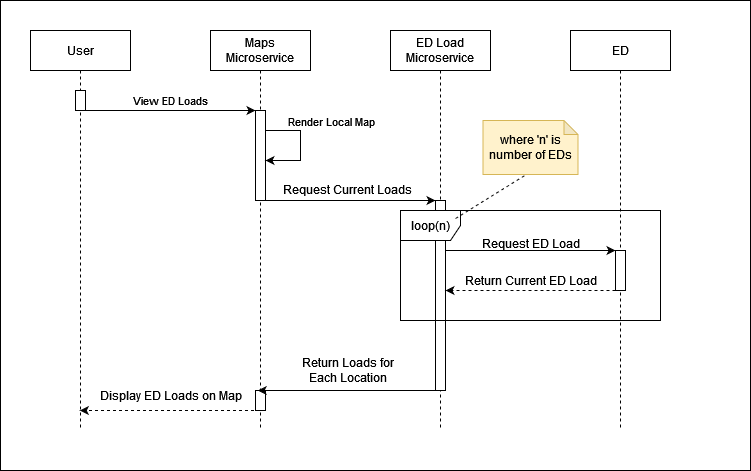

The diagram above was exported from draw.io. Its source (the exported page's mxGraphModel, read from the mxfile embedded in the PNG):
<mxGraphModel dx="851" dy="500" grid="1" gridSize="10" guides="1" tooltips="1" connect="1" arrows="1" fold="1" page="1" pageScale="1" pageWidth="850" pageHeight="1100" math="0" shadow="0">
  <root>
    <mxCell id="0" />
    <mxCell id="1" parent="0" />
    <mxCell id="lhhs_oqiXvlZ90g_QW_6-39" value="" style="rounded=0;whiteSpace=wrap;html=1;" vertex="1" parent="1">
      <mxGeometry x="10" y="10" width="750" height="470" as="geometry" />
    </mxCell>
    <mxCell id="lhhs_oqiXvlZ90g_QW_6-22" value="" style="endArrow=classic;html=1;rounded=0;" edge="1" parent="1" source="lhhs_oqiXvlZ90g_QW_6-6" target="aM9ryv3xv72pqoxQDRHE-6">
      <mxGeometry width="50" height="50" relative="1" as="geometry">
        <mxPoint x="275" y="280" as="sourcePoint" />
        <mxPoint x="625" y="280" as="targetPoint" />
        <Array as="points">
          <mxPoint x="360" y="210" />
        </Array>
      </mxGeometry>
    </mxCell>
    <mxCell id="aM9ryv3xv72pqoxQDRHE-1" value="User" style="shape=umlLifeline;perimeter=lifelinePerimeter;whiteSpace=wrap;html=1;container=0;dropTarget=0;collapsible=0;recursiveResize=0;outlineConnect=0;portConstraint=eastwest;newEdgeStyle={&quot;edgeStyle&quot;:&quot;elbowEdgeStyle&quot;,&quot;elbow&quot;:&quot;vertical&quot;,&quot;curved&quot;:0,&quot;rounded&quot;:0};" parent="1" vertex="1">
      <mxGeometry x="40" y="40" width="100" height="400" as="geometry" />
    </mxCell>
    <mxCell id="aM9ryv3xv72pqoxQDRHE-2" value="" style="html=1;points=[];perimeter=orthogonalPerimeter;outlineConnect=0;targetShapes=umlLifeline;portConstraint=eastwest;newEdgeStyle={&quot;edgeStyle&quot;:&quot;elbowEdgeStyle&quot;,&quot;elbow&quot;:&quot;vertical&quot;,&quot;curved&quot;:0,&quot;rounded&quot;:0};" parent="aM9ryv3xv72pqoxQDRHE-1" vertex="1">
      <mxGeometry x="45" y="60" width="10" height="20" as="geometry" />
    </mxCell>
    <mxCell id="aM9ryv3xv72pqoxQDRHE-5" value="ED Load Microservice" style="shape=umlLifeline;perimeter=lifelinePerimeter;whiteSpace=wrap;html=1;container=0;dropTarget=0;collapsible=0;recursiveResize=0;outlineConnect=0;portConstraint=eastwest;newEdgeStyle={&quot;edgeStyle&quot;:&quot;elbowEdgeStyle&quot;,&quot;elbow&quot;:&quot;vertical&quot;,&quot;curved&quot;:0,&quot;rounded&quot;:0};" parent="1" vertex="1">
      <mxGeometry x="400" y="40" width="100" height="400" as="geometry" />
    </mxCell>
    <mxCell id="aM9ryv3xv72pqoxQDRHE-6" value="" style="html=1;points=[];perimeter=orthogonalPerimeter;outlineConnect=0;targetShapes=umlLifeline;portConstraint=eastwest;newEdgeStyle={&quot;edgeStyle&quot;:&quot;elbowEdgeStyle&quot;,&quot;elbow&quot;:&quot;vertical&quot;,&quot;curved&quot;:0,&quot;rounded&quot;:0};" parent="aM9ryv3xv72pqoxQDRHE-5" vertex="1">
      <mxGeometry x="45" y="170" width="10" height="190" as="geometry" />
    </mxCell>
    <mxCell id="aM9ryv3xv72pqoxQDRHE-7" value="View ED Loads" style="html=1;verticalAlign=bottom;endArrow=classic;edgeStyle=elbowEdgeStyle;elbow=horizontal;curved=0;rounded=0;endFill=1;" parent="1" source="aM9ryv3xv72pqoxQDRHE-2" target="lhhs_oqiXvlZ90g_QW_6-7" edge="1">
      <mxGeometry relative="1" as="geometry">
        <mxPoint x="195" y="130" as="sourcePoint" />
        <Array as="points">
          <mxPoint x="180" y="120" />
        </Array>
      </mxGeometry>
    </mxCell>
    <mxCell id="lhhs_oqiXvlZ90g_QW_6-4" value="ED" style="shape=umlLifeline;perimeter=lifelinePerimeter;whiteSpace=wrap;html=1;container=0;dropTarget=0;collapsible=0;recursiveResize=0;outlineConnect=0;portConstraint=eastwest;newEdgeStyle={&quot;edgeStyle&quot;:&quot;elbowEdgeStyle&quot;,&quot;elbow&quot;:&quot;vertical&quot;,&quot;curved&quot;:0,&quot;rounded&quot;:0};" vertex="1" parent="1">
      <mxGeometry x="580" y="40" width="100" height="400" as="geometry" />
    </mxCell>
    <mxCell id="lhhs_oqiXvlZ90g_QW_6-5" value="" style="html=1;points=[];perimeter=orthogonalPerimeter;outlineConnect=0;targetShapes=umlLifeline;portConstraint=eastwest;newEdgeStyle={&quot;edgeStyle&quot;:&quot;elbowEdgeStyle&quot;,&quot;elbow&quot;:&quot;vertical&quot;,&quot;curved&quot;:0,&quot;rounded&quot;:0};" vertex="1" parent="lhhs_oqiXvlZ90g_QW_6-4">
      <mxGeometry x="45" y="220" width="10" height="40" as="geometry" />
    </mxCell>
    <mxCell id="lhhs_oqiXvlZ90g_QW_6-6" value="Maps Microservice" style="shape=umlLifeline;perimeter=lifelinePerimeter;whiteSpace=wrap;html=1;container=0;dropTarget=0;collapsible=0;recursiveResize=0;outlineConnect=0;portConstraint=eastwest;newEdgeStyle={&quot;edgeStyle&quot;:&quot;elbowEdgeStyle&quot;,&quot;elbow&quot;:&quot;vertical&quot;,&quot;curved&quot;:0,&quot;rounded&quot;:0};" vertex="1" parent="1">
      <mxGeometry x="220" y="40" width="100" height="400" as="geometry" />
    </mxCell>
    <mxCell id="lhhs_oqiXvlZ90g_QW_6-7" value="" style="html=1;points=[];perimeter=orthogonalPerimeter;outlineConnect=0;targetShapes=umlLifeline;portConstraint=eastwest;newEdgeStyle={&quot;edgeStyle&quot;:&quot;elbowEdgeStyle&quot;,&quot;elbow&quot;:&quot;vertical&quot;,&quot;curved&quot;:0,&quot;rounded&quot;:0};" vertex="1" parent="lhhs_oqiXvlZ90g_QW_6-6">
      <mxGeometry x="45" y="80" width="10" height="90" as="geometry" />
    </mxCell>
    <mxCell id="lhhs_oqiXvlZ90g_QW_6-18" value="" style="endArrow=classic;html=1;rounded=0;" edge="1" parent="lhhs_oqiXvlZ90g_QW_6-6" source="lhhs_oqiXvlZ90g_QW_6-7" target="lhhs_oqiXvlZ90g_QW_6-7">
      <mxGeometry width="50" height="50" relative="1" as="geometry">
        <mxPoint x="110" y="180" as="sourcePoint" />
        <mxPoint x="160" y="130" as="targetPoint" />
        <Array as="points">
          <mxPoint x="90" y="100" />
          <mxPoint x="90" y="130" />
        </Array>
      </mxGeometry>
    </mxCell>
    <mxCell id="lhhs_oqiXvlZ90g_QW_6-20" value="Render Local Map" style="edgeLabel;html=1;align=center;verticalAlign=middle;resizable=0;points=[];" vertex="1" connectable="0" parent="lhhs_oqiXvlZ90g_QW_6-18">
      <mxGeometry x="0.0716" y="-1" relative="1" as="geometry">
        <mxPoint x="31" y="-29" as="offset" />
      </mxGeometry>
    </mxCell>
    <mxCell id="lhhs_oqiXvlZ90g_QW_6-32" value="" style="html=1;points=[];perimeter=orthogonalPerimeter;outlineConnect=0;targetShapes=umlLifeline;portConstraint=eastwest;newEdgeStyle={&quot;edgeStyle&quot;:&quot;elbowEdgeStyle&quot;,&quot;elbow&quot;:&quot;vertical&quot;,&quot;curved&quot;:0,&quot;rounded&quot;:0};" vertex="1" parent="lhhs_oqiXvlZ90g_QW_6-6">
      <mxGeometry x="45" y="360" width="10" height="20" as="geometry" />
    </mxCell>
    <mxCell id="lhhs_oqiXvlZ90g_QW_6-17" value="" style="endArrow=classic;html=1;rounded=0;dashed=1;" edge="1" parent="1" source="lhhs_oqiXvlZ90g_QW_6-6" target="aM9ryv3xv72pqoxQDRHE-1">
      <mxGeometry width="50" height="50" relative="1" as="geometry">
        <mxPoint x="570" y="320" as="sourcePoint" />
        <mxPoint x="410" y="270" as="targetPoint" />
        <Array as="points">
          <mxPoint x="190" y="420" />
        </Array>
      </mxGeometry>
    </mxCell>
    <mxCell id="lhhs_oqiXvlZ90g_QW_6-21" value="loop(n)" style="shape=umlFrame;whiteSpace=wrap;html=1;pointerEvents=0;" vertex="1" parent="1">
      <mxGeometry x="410" y="220" width="260" height="110" as="geometry" />
    </mxCell>
    <mxCell id="lhhs_oqiXvlZ90g_QW_6-23" value="Display ED Loads on Map" style="text;html=1;align=center;verticalAlign=middle;resizable=0;points=[];autosize=1;strokeColor=none;fillColor=none;" vertex="1" parent="1">
      <mxGeometry x="100" y="390" width="160" height="30" as="geometry" />
    </mxCell>
    <mxCell id="lhhs_oqiXvlZ90g_QW_6-24" value="Request Current Loads" style="text;html=1;align=center;verticalAlign=middle;resizable=0;points=[];autosize=1;strokeColor=none;fillColor=none;" vertex="1" parent="1">
      <mxGeometry x="282" y="184" width="150" height="30" as="geometry" />
    </mxCell>
    <mxCell id="lhhs_oqiXvlZ90g_QW_6-25" value="" style="endArrow=classic;html=1;rounded=0;" edge="1" parent="1" source="aM9ryv3xv72pqoxQDRHE-6" target="lhhs_oqiXvlZ90g_QW_6-5">
      <mxGeometry width="50" height="50" relative="1" as="geometry">
        <mxPoint x="460" y="260" as="sourcePoint" />
        <mxPoint x="630.0000000000001" y="260" as="targetPoint" />
        <Array as="points">
          <mxPoint x="505" y="260" />
        </Array>
      </mxGeometry>
    </mxCell>
    <mxCell id="lhhs_oqiXvlZ90g_QW_6-26" value="" style="endArrow=classic;html=1;rounded=0;dashed=1;" edge="1" parent="1" source="lhhs_oqiXvlZ90g_QW_6-5" target="aM9ryv3xv72pqoxQDRHE-6">
      <mxGeometry width="50" height="50" relative="1" as="geometry">
        <mxPoint x="540" y="280" as="sourcePoint" />
        <mxPoint x="590" y="230" as="targetPoint" />
        <Array as="points">
          <mxPoint x="540" y="300" />
        </Array>
      </mxGeometry>
    </mxCell>
    <mxCell id="lhhs_oqiXvlZ90g_QW_6-27" value="Request ED Load" style="text;html=1;align=center;verticalAlign=middle;resizable=0;points=[];autosize=1;strokeColor=none;fillColor=none;" vertex="1" parent="1">
      <mxGeometry x="480" y="238" width="120" height="30" as="geometry" />
    </mxCell>
    <mxCell id="lhhs_oqiXvlZ90g_QW_6-29" value="Return Current ED Load" style="text;html=1;align=center;verticalAlign=middle;resizable=0;points=[];autosize=1;strokeColor=none;fillColor=none;" vertex="1" parent="1">
      <mxGeometry x="465" y="275" width="150" height="30" as="geometry" />
    </mxCell>
    <mxCell id="lhhs_oqiXvlZ90g_QW_6-33" value="" style="endArrow=classic;html=1;rounded=0;" edge="1" parent="1" source="aM9ryv3xv72pqoxQDRHE-6">
      <mxGeometry width="50" height="50" relative="1" as="geometry">
        <mxPoint x="446.7999999999999" y="400.0000000000001" as="sourcePoint" />
        <mxPoint x="267.1939393939395" y="400.0000000000001" as="targetPoint" />
        <Array as="points">
          <mxPoint x="357.3" y="400" />
        </Array>
      </mxGeometry>
    </mxCell>
    <mxCell id="lhhs_oqiXvlZ90g_QW_6-35" value="&lt;div&gt;Return Loads for &lt;br&gt;&lt;/div&gt;&lt;div&gt;Each Location&lt;/div&gt;" style="text;html=1;align=center;verticalAlign=middle;resizable=0;points=[];autosize=1;strokeColor=none;fillColor=none;" vertex="1" parent="1">
      <mxGeometry x="302" y="360" width="110" height="40" as="geometry" />
    </mxCell>
    <mxCell id="lhhs_oqiXvlZ90g_QW_6-37" value="&lt;div&gt;where 'n' is&lt;/div&gt;&lt;div&gt;number of EDs&lt;/div&gt;" style="shape=note;whiteSpace=wrap;html=1;backgroundOutline=1;darkOpacity=0.05;size=14;fillColor=#fff2cc;strokeColor=#d6b656;" vertex="1" parent="1">
      <mxGeometry x="492.5" y="130" width="95" height="54" as="geometry" />
    </mxCell>
    <mxCell id="lhhs_oqiXvlZ90g_QW_6-38" value="" style="endArrow=none;dashed=1;html=1;rounded=0;entryX=0.459;entryY=0.997;entryDx=0;entryDy=0;entryPerimeter=0;" edge="1" parent="1" target="lhhs_oqiXvlZ90g_QW_6-37">
      <mxGeometry width="50" height="50" relative="1" as="geometry">
        <mxPoint x="465" y="228" as="sourcePoint" />
        <mxPoint x="540" y="190" as="targetPoint" />
      </mxGeometry>
    </mxCell>
  </root>
</mxGraphModel>